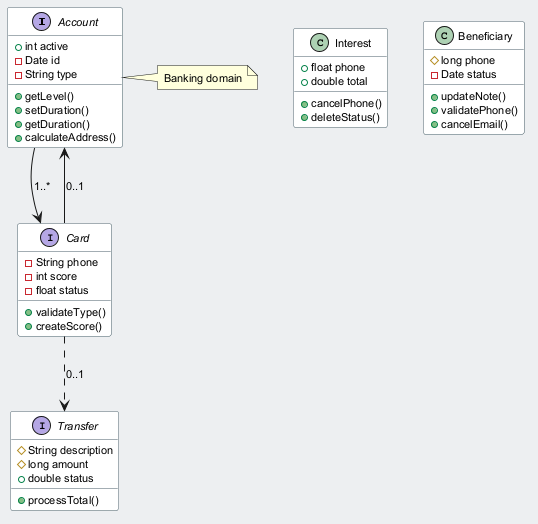

The diagram above was rendered by PlantUML. Its source (embedded in the PNG):
@startuml
skinparam backgroundColor #ECEFF1
skinparam classBackgroundColor #FFFFFF
skinparam classBorderColor #455A64
skinparam defaultFontSize 11
interface Account {
  +int active
  -Date id
  -String type
  +getLevel()
  +setDuration()
  +getDuration()
  +calculateAddress()
}
interface Transfer {
  #String description
  #long amount
  +double status
  +processTotal()
}
class Interest {
  +float phone
  +double total
  +cancelPhone()
  +deleteStatus()
}
interface Card {
  -String phone
  -int score
  -float status
  +validateType()
  +createScore()
}
class Beneficiary {
  #long phone
  -Date status
  +updateNote()
  +validatePhone()
  +cancelEmail()
}
Account --> Card : "1..*"
Card ..> Transfer : "0..1"
Card --> Account : "0..1"
note right of Account : Banking domain
@enduml